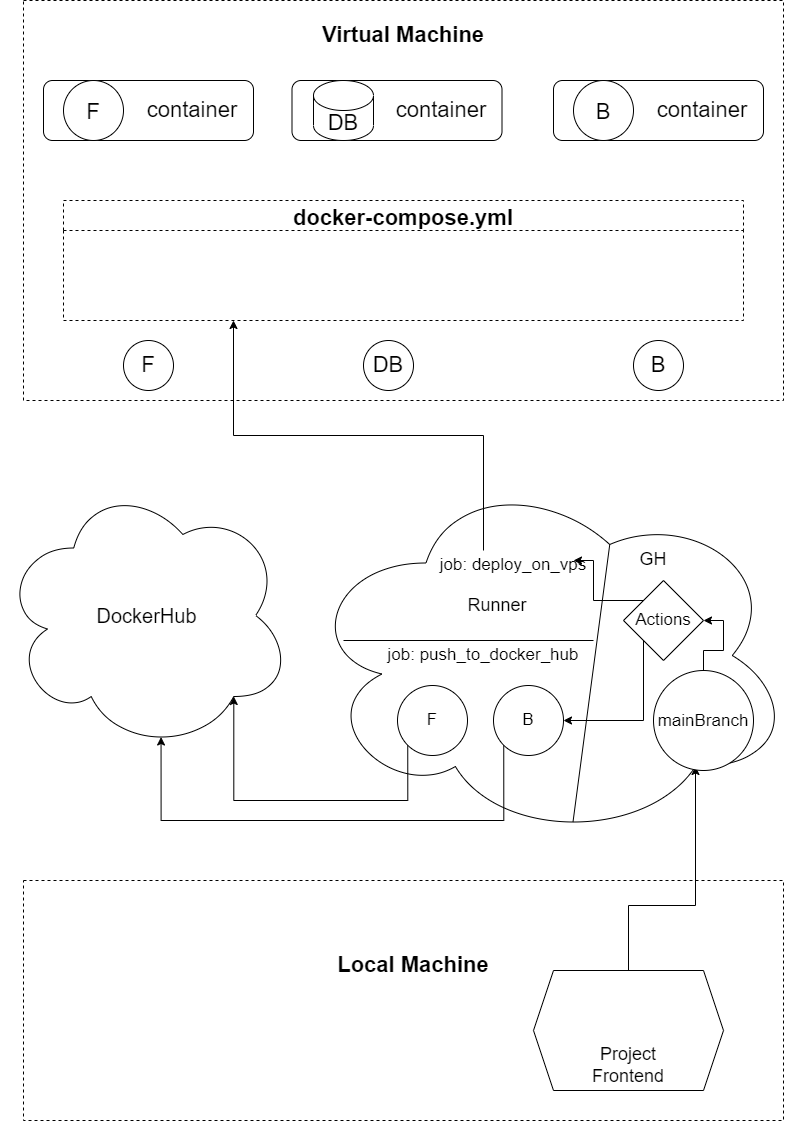

The diagram above was exported from draw.io. Its source (the exported page's mxGraphModel, read from the mxfile embedded in the PNG):
<mxGraphModel dx="1002" dy="577" grid="1" gridSize="10" guides="1" tooltips="1" connect="1" arrows="1" fold="1" page="1" pageScale="1" pageWidth="827" pageHeight="1169" math="0" shadow="0">
  <root>
    <mxCell id="0" />
    <mxCell id="1" parent="0" />
    <mxCell id="g-EUFQ-NRCmpqRzRRzE9-9" value="DockerHub" style="ellipse;shape=cloud;whiteSpace=wrap;html=1;fontSize=20;" parent="1" vertex="1">
      <mxGeometry x="17.5" y="520" width="291" height="270" as="geometry" />
    </mxCell>
    <mxCell id="g-EUFQ-NRCmpqRzRRzE9-15" value="" style="rounded=0;whiteSpace=wrap;html=1;fontSize=20;dashed=1;fillColor=none;" parent="1" vertex="1">
      <mxGeometry x="40" y="40" width="760" height="400" as="geometry" />
    </mxCell>
    <mxCell id="g-EUFQ-NRCmpqRzRRzE9-23" value="" style="group" parent="1" vertex="1" connectable="0">
      <mxGeometry x="60" y="120" width="210" height="60" as="geometry" />
    </mxCell>
    <mxCell id="g-EUFQ-NRCmpqRzRRzE9-18" value="" style="rounded=1;whiteSpace=wrap;html=1;fontSize=27;" parent="g-EUFQ-NRCmpqRzRRzE9-23" vertex="1">
      <mxGeometry width="210" height="60" as="geometry" />
    </mxCell>
    <mxCell id="g-EUFQ-NRCmpqRzRRzE9-21" value="&lt;font style=&quot;font-size: 22px;&quot;&gt;F&lt;/font&gt;" style="ellipse;whiteSpace=wrap;html=1;aspect=fixed;fontSize=27;" parent="g-EUFQ-NRCmpqRzRRzE9-23" vertex="1">
      <mxGeometry x="20" width="60" height="60" as="geometry" />
    </mxCell>
    <mxCell id="g-EUFQ-NRCmpqRzRRzE9-22" value="container" style="text;html=1;strokeColor=none;fillColor=none;align=center;verticalAlign=middle;whiteSpace=wrap;rounded=0;fontSize=22;" parent="g-EUFQ-NRCmpqRzRRzE9-23" vertex="1">
      <mxGeometry x="119" y="15" width="60" height="30" as="geometry" />
    </mxCell>
    <mxCell id="g-EUFQ-NRCmpqRzRRzE9-24" value="" style="group" parent="1" vertex="1" connectable="0">
      <mxGeometry x="570" y="120" width="210" height="60" as="geometry" />
    </mxCell>
    <mxCell id="g-EUFQ-NRCmpqRzRRzE9-25" value="" style="rounded=1;whiteSpace=wrap;html=1;fontSize=27;" parent="g-EUFQ-NRCmpqRzRRzE9-24" vertex="1">
      <mxGeometry width="210" height="60" as="geometry" />
    </mxCell>
    <mxCell id="g-EUFQ-NRCmpqRzRRzE9-26" value="&lt;font style=&quot;font-size: 22px;&quot;&gt;B&lt;/font&gt;" style="ellipse;whiteSpace=wrap;html=1;aspect=fixed;fontSize=27;" parent="g-EUFQ-NRCmpqRzRRzE9-24" vertex="1">
      <mxGeometry x="20" width="60" height="60" as="geometry" />
    </mxCell>
    <mxCell id="g-EUFQ-NRCmpqRzRRzE9-27" value="container" style="text;html=1;strokeColor=none;fillColor=none;align=center;verticalAlign=middle;whiteSpace=wrap;rounded=0;fontSize=22;" parent="g-EUFQ-NRCmpqRzRRzE9-24" vertex="1">
      <mxGeometry x="119" y="15" width="60" height="30" as="geometry" />
    </mxCell>
    <mxCell id="g-EUFQ-NRCmpqRzRRzE9-28" value="" style="group" parent="1" vertex="1" connectable="0">
      <mxGeometry x="308.5" y="120" width="210" height="180" as="geometry" />
    </mxCell>
    <mxCell id="g-EUFQ-NRCmpqRzRRzE9-29" value="" style="rounded=1;whiteSpace=wrap;html=1;fontSize=27;" parent="g-EUFQ-NRCmpqRzRRzE9-28" vertex="1">
      <mxGeometry width="210" height="60" as="geometry" />
    </mxCell>
    <mxCell id="g-EUFQ-NRCmpqRzRRzE9-31" value="container" style="text;html=1;strokeColor=none;fillColor=none;align=center;verticalAlign=middle;whiteSpace=wrap;rounded=0;fontSize=22;" parent="g-EUFQ-NRCmpqRzRRzE9-28" vertex="1">
      <mxGeometry x="119" y="15" width="60" height="30" as="geometry" />
    </mxCell>
    <mxCell id="g-EUFQ-NRCmpqRzRRzE9-32" value="DB" style="shape=cylinder3;whiteSpace=wrap;html=1;boundedLbl=1;backgroundOutline=1;size=15;fontSize=22;" parent="g-EUFQ-NRCmpqRzRRzE9-28" vertex="1">
      <mxGeometry x="21.5" width="60" height="60" as="geometry" />
    </mxCell>
    <mxCell id="g-EUFQ-NRCmpqRzRRzE9-34" value="F" style="ellipse;whiteSpace=wrap;html=1;aspect=fixed;fontSize=22;fillColor=none;" parent="1" vertex="1">
      <mxGeometry x="140" y="380" width="50" height="50" as="geometry" />
    </mxCell>
    <mxCell id="g-EUFQ-NRCmpqRzRRzE9-35" value="DB" style="ellipse;whiteSpace=wrap;html=1;aspect=fixed;fontSize=22;fillColor=none;" parent="1" vertex="1">
      <mxGeometry x="380" y="380" width="50" height="50" as="geometry" />
    </mxCell>
    <mxCell id="g-EUFQ-NRCmpqRzRRzE9-36" value="B" style="ellipse;whiteSpace=wrap;html=1;aspect=fixed;fontSize=22;fillColor=none;" parent="1" vertex="1">
      <mxGeometry x="650" y="380" width="50" height="50" as="geometry" />
    </mxCell>
    <mxCell id="g-EUFQ-NRCmpqRzRRzE9-37" value="" style="rounded=0;whiteSpace=wrap;html=1;fontSize=22;fillColor=none;dashed=1;" parent="1" vertex="1">
      <mxGeometry x="40" y="920" width="760" height="240" as="geometry" />
    </mxCell>
    <mxCell id="g-EUFQ-NRCmpqRzRRzE9-38" value="Local Machine" style="text;html=1;strokeColor=none;fillColor=none;align=center;verticalAlign=middle;whiteSpace=wrap;rounded=0;fontSize=22;fontStyle=1" parent="1" vertex="1">
      <mxGeometry x="350" y="990" width="160" height="30" as="geometry" />
    </mxCell>
    <mxCell id="g-EUFQ-NRCmpqRzRRzE9-39" value="Virtual Machine" style="text;html=1;strokeColor=none;fillColor=none;align=center;verticalAlign=middle;whiteSpace=wrap;rounded=0;fontSize=22;fontStyle=1" parent="1" vertex="1">
      <mxGeometry x="317" y="60" width="206" height="30" as="geometry" />
    </mxCell>
    <mxCell id="g-EUFQ-NRCmpqRzRRzE9-41" value="docker-compose.yml" style="swimlane;dashed=1;fontSize=22;fillColor=none;startSize=30;" parent="1" vertex="1">
      <mxGeometry x="80" y="240" width="680" height="120" as="geometry" />
    </mxCell>
    <mxCell id="E5vZC3v7MmdQPzNhPv6M-1" value="" style="ellipse;shape=cloud;whiteSpace=wrap;html=1;fontSize=20;" parent="1" vertex="1">
      <mxGeometry x="320" y="510" width="490" height="370" as="geometry" />
    </mxCell>
    <mxCell id="E5vZC3v7MmdQPzNhPv6M-2" value="" style="endArrow=none;html=1;rounded=0;exitX=0.55;exitY=0.95;exitDx=0;exitDy=0;exitPerimeter=0;entryX=0.625;entryY=0.2;entryDx=0;entryDy=0;entryPerimeter=0;" parent="1" source="E5vZC3v7MmdQPzNhPv6M-1" target="E5vZC3v7MmdQPzNhPv6M-1" edge="1">
      <mxGeometry width="50" height="50" relative="1" as="geometry">
        <mxPoint x="320" y="560" as="sourcePoint" />
        <mxPoint x="370" y="510" as="targetPoint" />
      </mxGeometry>
    </mxCell>
    <mxCell id="E5vZC3v7MmdQPzNhPv6M-3" value="&lt;font style=&quot;font-size: 18px;&quot;&gt;GH&lt;/font&gt;" style="text;html=1;strokeColor=none;fillColor=none;align=center;verticalAlign=middle;whiteSpace=wrap;rounded=0;" parent="1" vertex="1">
      <mxGeometry x="640" y="584" width="60" height="30" as="geometry" />
    </mxCell>
    <mxCell id="E5vZC3v7MmdQPzNhPv6M-5" value="&lt;font style=&quot;font-size: 18px;&quot;&gt;Runner&lt;/font&gt;" style="text;html=1;strokeColor=none;fillColor=none;align=center;verticalAlign=middle;whiteSpace=wrap;rounded=0;" parent="1" vertex="1">
      <mxGeometry x="484" y="630" width="60" height="30" as="geometry" />
    </mxCell>
    <mxCell id="E5vZC3v7MmdQPzNhPv6M-9" style="edgeStyle=orthogonalEdgeStyle;rounded=0;orthogonalLoop=1;jettySize=auto;html=1;exitX=0.5;exitY=0;exitDx=0;exitDy=0;entryX=0.8;entryY=0.8;entryDx=0;entryDy=0;entryPerimeter=0;fontSize=18;" parent="1" source="E5vZC3v7MmdQPzNhPv6M-6" target="E5vZC3v7MmdQPzNhPv6M-1" edge="1">
      <mxGeometry relative="1" as="geometry" />
    </mxCell>
    <mxCell id="E5vZC3v7MmdQPzNhPv6M-6" value="" style="shape=hexagon;perimeter=hexagonPerimeter2;whiteSpace=wrap;html=1;fixedSize=1;fontSize=18;" parent="1" vertex="1">
      <mxGeometry x="550" y="1010" width="190" height="120" as="geometry" />
    </mxCell>
    <mxCell id="E5vZC3v7MmdQPzNhPv6M-7" value="Project&lt;br&gt;Frontend" style="text;html=1;strokeColor=none;fillColor=none;align=center;verticalAlign=middle;whiteSpace=wrap;rounded=0;fontSize=18;" parent="1" vertex="1">
      <mxGeometry x="585" y="1090" width="120" height="30" as="geometry" />
    </mxCell>
    <mxCell id="E5vZC3v7MmdQPzNhPv6M-30" style="edgeStyle=orthogonalEdgeStyle;rounded=0;orthogonalLoop=1;jettySize=auto;html=1;exitX=0.5;exitY=0;exitDx=0;exitDy=0;entryX=1;entryY=0.5;entryDx=0;entryDy=0;fontSize=17;" parent="1" source="E5vZC3v7MmdQPzNhPv6M-10" target="E5vZC3v7MmdQPzNhPv6M-26" edge="1">
      <mxGeometry relative="1" as="geometry" />
    </mxCell>
    <mxCell id="E5vZC3v7MmdQPzNhPv6M-10" value="" style="ellipse;whiteSpace=wrap;html=1;aspect=fixed;fontSize=18;" parent="1" vertex="1">
      <mxGeometry x="670" y="710" width="100" height="100" as="geometry" />
    </mxCell>
    <mxCell id="E5vZC3v7MmdQPzNhPv6M-11" value="&lt;font style=&quot;font-size: 17px;&quot;&gt;mainBranch&lt;/font&gt;" style="text;html=1;strokeColor=none;fillColor=none;align=center;verticalAlign=middle;whiteSpace=wrap;rounded=0;fontSize=18;" parent="1" vertex="1">
      <mxGeometry x="665" y="745" width="110" height="30" as="geometry" />
    </mxCell>
    <mxCell id="E5vZC3v7MmdQPzNhPv6M-15" style="edgeStyle=orthogonalEdgeStyle;rounded=0;orthogonalLoop=1;jettySize=auto;html=1;exitX=0;exitY=1;exitDx=0;exitDy=0;entryX=0.8;entryY=0.8;entryDx=0;entryDy=0;entryPerimeter=0;fontSize=17;" parent="1" source="E5vZC3v7MmdQPzNhPv6M-13" target="g-EUFQ-NRCmpqRzRRzE9-9" edge="1">
      <mxGeometry relative="1" as="geometry">
        <Array as="points">
          <mxPoint x="424" y="840" />
          <mxPoint x="250" y="840" />
        </Array>
      </mxGeometry>
    </mxCell>
    <mxCell id="E5vZC3v7MmdQPzNhPv6M-13" value="F" style="ellipse;whiteSpace=wrap;html=1;aspect=fixed;fontSize=17;" parent="1" vertex="1">
      <mxGeometry x="414" y="725" width="70" height="70" as="geometry" />
    </mxCell>
    <mxCell id="E5vZC3v7MmdQPzNhPv6M-16" style="edgeStyle=orthogonalEdgeStyle;rounded=0;orthogonalLoop=1;jettySize=auto;html=1;exitX=0;exitY=1;exitDx=0;exitDy=0;entryX=0.55;entryY=0.95;entryDx=0;entryDy=0;entryPerimeter=0;fontSize=17;" parent="1" source="E5vZC3v7MmdQPzNhPv6M-14" target="g-EUFQ-NRCmpqRzRRzE9-9" edge="1">
      <mxGeometry relative="1" as="geometry">
        <Array as="points">
          <mxPoint x="520" y="860" />
          <mxPoint x="178" y="860" />
        </Array>
      </mxGeometry>
    </mxCell>
    <mxCell id="E5vZC3v7MmdQPzNhPv6M-14" value="B" style="ellipse;whiteSpace=wrap;html=1;aspect=fixed;fontSize=17;" parent="1" vertex="1">
      <mxGeometry x="510" y="725" width="70" height="70" as="geometry" />
    </mxCell>
    <mxCell id="E5vZC3v7MmdQPzNhPv6M-18" value="" style="endArrow=none;html=1;rounded=0;fontSize=17;" parent="1" edge="1">
      <mxGeometry width="50" height="50" relative="1" as="geometry">
        <mxPoint x="360" y="680" as="sourcePoint" />
        <mxPoint x="610" y="680" as="targetPoint" />
      </mxGeometry>
    </mxCell>
    <mxCell id="E5vZC3v7MmdQPzNhPv6M-19" value="job:&amp;nbsp;push_to_docker_hub" style="text;html=1;strokeColor=none;fillColor=none;align=center;verticalAlign=middle;whiteSpace=wrap;rounded=0;fontSize=17;" parent="1" vertex="1">
      <mxGeometry x="470" y="680" width="60" height="30" as="geometry" />
    </mxCell>
    <mxCell id="E5vZC3v7MmdQPzNhPv6M-24" style="edgeStyle=orthogonalEdgeStyle;rounded=0;orthogonalLoop=1;jettySize=auto;html=1;exitX=0;exitY=0;exitDx=0;exitDy=0;entryX=0.25;entryY=1;entryDx=0;entryDy=0;fontSize=17;" parent="1" source="E5vZC3v7MmdQPzNhPv6M-22" target="g-EUFQ-NRCmpqRzRRzE9-41" edge="1">
      <mxGeometry relative="1" as="geometry" />
    </mxCell>
    <mxCell id="E5vZC3v7MmdQPzNhPv6M-22" value="job:&amp;nbsp;deploy_on_vps" style="text;html=1;strokeColor=none;fillColor=none;align=center;verticalAlign=middle;whiteSpace=wrap;rounded=0;fontSize=17;" parent="1" vertex="1">
      <mxGeometry x="500" y="590" width="60" height="30" as="geometry" />
    </mxCell>
    <mxCell id="E5vZC3v7MmdQPzNhPv6M-32" style="edgeStyle=orthogonalEdgeStyle;rounded=0;orthogonalLoop=1;jettySize=auto;html=1;exitX=0;exitY=1;exitDx=0;exitDy=0;entryX=1;entryY=0.5;entryDx=0;entryDy=0;fontSize=17;" parent="1" source="E5vZC3v7MmdQPzNhPv6M-26" target="E5vZC3v7MmdQPzNhPv6M-14" edge="1">
      <mxGeometry relative="1" as="geometry">
        <Array as="points">
          <mxPoint x="660" y="760" />
        </Array>
      </mxGeometry>
    </mxCell>
    <mxCell id="E5vZC3v7MmdQPzNhPv6M-33" style="edgeStyle=orthogonalEdgeStyle;rounded=0;orthogonalLoop=1;jettySize=auto;html=1;exitX=0;exitY=0;exitDx=0;exitDy=0;fontSize=17;" parent="1" source="E5vZC3v7MmdQPzNhPv6M-26" edge="1">
      <mxGeometry relative="1" as="geometry">
        <mxPoint x="590" y="600" as="targetPoint" />
        <Array as="points">
          <mxPoint x="610" y="640" />
          <mxPoint x="610" y="600" />
        </Array>
      </mxGeometry>
    </mxCell>
    <mxCell id="E5vZC3v7MmdQPzNhPv6M-26" value="" style="rhombus;whiteSpace=wrap;html=1;fontSize=17;" parent="1" vertex="1">
      <mxGeometry x="640" y="620" width="80" height="80" as="geometry" />
    </mxCell>
    <mxCell id="E5vZC3v7MmdQPzNhPv6M-34" value="Actions" style="text;html=1;strokeColor=none;fillColor=none;align=center;verticalAlign=middle;whiteSpace=wrap;rounded=0;fontSize=17;" parent="1" vertex="1">
      <mxGeometry x="650" y="645" width="60" height="30" as="geometry" />
    </mxCell>
  </root>
</mxGraphModel>